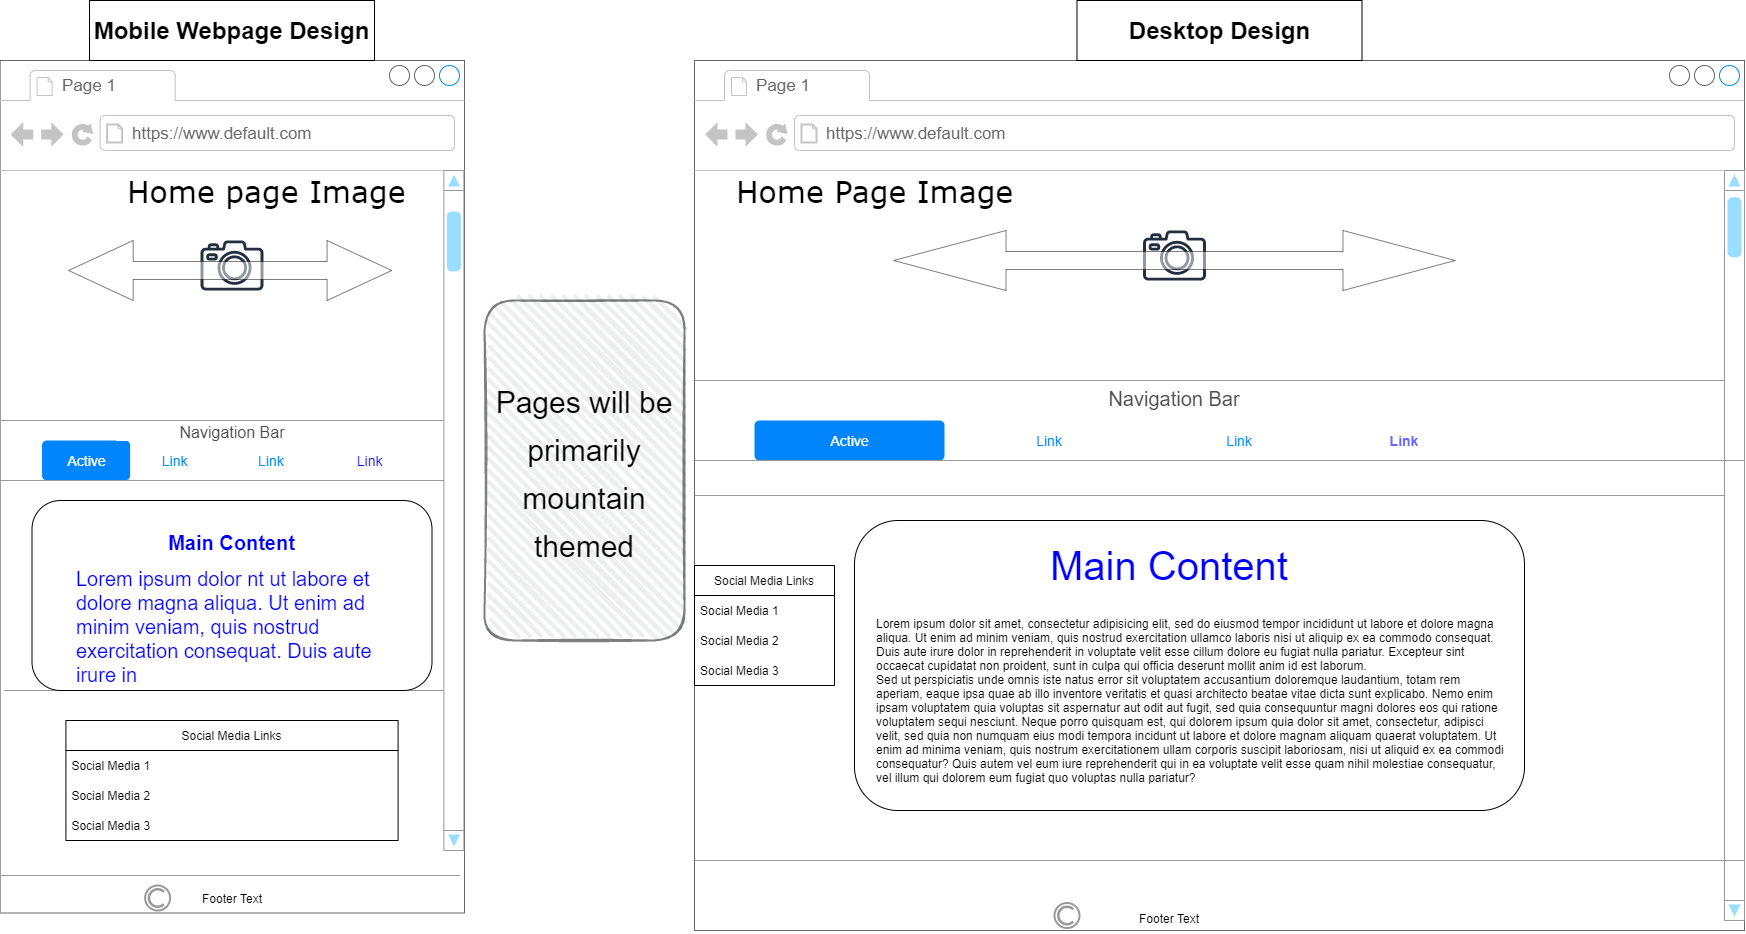

The diagram above was exported from draw.io. Its source (the exported page's mxGraphModel, read from the mxfile embedded in the PNG):
<mxGraphModel dx="1663" dy="947" grid="1" gridSize="10" guides="1" tooltips="1" connect="1" arrows="1" fold="1" page="1" pageScale="1" pageWidth="1100" pageHeight="850" background="none" math="0" shadow="0">
  <root>
    <mxCell id="0" />
    <mxCell id="1" parent="0" />
    <mxCell id="7026571954dc6520-1" value="" style="strokeWidth=1;shadow=0;dashed=0;align=center;html=1;shape=mxgraph.mockup.containers.browserWindow;rSize=0;strokeColor=#666666;mainText=,;recursiveResize=0;rounded=0;labelBackgroundColor=none;fontFamily=Verdana;fontSize=12" parent="1" vertex="1">
      <mxGeometry x="970" y="70" width="1050" height="870" as="geometry" />
    </mxCell>
    <mxCell id="7026571954dc6520-2" value="Page 1" style="strokeWidth=1;shadow=0;dashed=0;align=center;html=1;shape=mxgraph.mockup.containers.anchor;fontSize=17;fontColor=#666666;align=left;" parent="7026571954dc6520-1" vertex="1">
      <mxGeometry x="60" y="12" width="110" height="26" as="geometry" />
    </mxCell>
    <mxCell id="7026571954dc6520-3" value="https://www.default.com" style="strokeWidth=1;shadow=0;dashed=0;align=center;html=1;shape=mxgraph.mockup.containers.anchor;rSize=0;fontSize=17;fontColor=#666666;align=left;" parent="7026571954dc6520-1" vertex="1">
      <mxGeometry x="130" y="60" width="250" height="26" as="geometry" />
    </mxCell>
    <mxCell id="7026571954dc6520-4" value="&lt;blockquote style=&quot;margin: 0 0 0 40px ; border: none ; padding: 0px&quot;&gt;Home Page Image&lt;/blockquote&gt;" style="text;html=1;points=[];align=left;verticalAlign=top;spacingTop=-4;fontSize=30;fontFamily=Verdana" parent="7026571954dc6520-1" vertex="1">
      <mxGeometry y="110" width="340" height="50" as="geometry" />
    </mxCell>
    <mxCell id="7026571954dc6520-15" value="" style="verticalLabelPosition=bottom;shadow=0;dashed=0;align=center;html=1;verticalAlign=top;strokeWidth=1;shape=mxgraph.mockup.markup.line;strokeColor=#999999;rounded=0;labelBackgroundColor=none;fillColor=#ffffff;fontFamily=Verdana;fontSize=12;fontColor=#000000;" parent="7026571954dc6520-1" vertex="1">
      <mxGeometry y="310" width="1050" height="20" as="geometry" />
    </mxCell>
    <mxCell id="7026571954dc6520-21" value="" style="verticalLabelPosition=bottom;shadow=0;dashed=0;align=center;html=1;verticalAlign=top;strokeWidth=1;shape=mxgraph.mockup.markup.line;strokeColor=#999999;rounded=0;labelBackgroundColor=none;fillColor=#ffffff;fontFamily=Verdana;fontSize=12;fontColor=#000000;" parent="7026571954dc6520-1" vertex="1">
      <mxGeometry y="425" width="1050" height="20" as="geometry" />
    </mxCell>
    <mxCell id="DjETg_TTzIihgovZHAOz-12" value="" style="sketch=0;outlineConnect=0;fontColor=#232F3E;gradientColor=none;fillColor=#232F3E;strokeColor=none;dashed=0;verticalLabelPosition=bottom;verticalAlign=top;align=center;html=1;fontSize=12;fontStyle=0;aspect=fixed;pointerEvents=1;shape=mxgraph.aws4.camera2;" parent="7026571954dc6520-1" vertex="1">
      <mxGeometry x="448.55" y="170" width="62.9" height="50" as="geometry" />
    </mxCell>
    <mxCell id="DjETg_TTzIihgovZHAOz-14" value="" style="verticalLabelPosition=bottom;shadow=0;dashed=0;align=center;html=1;verticalAlign=top;strokeWidth=1;shape=mxgraph.mockup.navigation.scrollBar;strokeColor=#999999;barPos=98.952;fillColor2=#99ddff;strokeColor2=none;direction=north;" parent="7026571954dc6520-1" vertex="1">
      <mxGeometry x="1030" y="110" width="20" height="750" as="geometry" />
    </mxCell>
    <mxCell id="DjETg_TTzIihgovZHAOz-16" value="Social Media Links" style="swimlane;fontStyle=0;childLayout=stackLayout;horizontal=1;startSize=30;horizontalStack=0;resizeParent=1;resizeParentMax=0;resizeLast=0;collapsible=1;marginBottom=0;" parent="7026571954dc6520-1" vertex="1">
      <mxGeometry y="505" width="140" height="120" as="geometry" />
    </mxCell>
    <mxCell id="DjETg_TTzIihgovZHAOz-17" value="Social Media 1" style="text;strokeColor=none;fillColor=none;align=left;verticalAlign=middle;spacingLeft=4;spacingRight=4;overflow=hidden;points=[[0,0.5],[1,0.5]];portConstraint=eastwest;rotatable=0;" parent="DjETg_TTzIihgovZHAOz-16" vertex="1">
      <mxGeometry y="30" width="140" height="30" as="geometry" />
    </mxCell>
    <mxCell id="DjETg_TTzIihgovZHAOz-18" value="Social Media 2" style="text;strokeColor=none;fillColor=none;align=left;verticalAlign=middle;spacingLeft=4;spacingRight=4;overflow=hidden;points=[[0,0.5],[1,0.5]];portConstraint=eastwest;rotatable=0;" parent="DjETg_TTzIihgovZHAOz-16" vertex="1">
      <mxGeometry y="60" width="140" height="30" as="geometry" />
    </mxCell>
    <mxCell id="DjETg_TTzIihgovZHAOz-19" value="Social Media 3" style="text;strokeColor=none;fillColor=none;align=left;verticalAlign=middle;spacingLeft=4;spacingRight=4;overflow=hidden;points=[[0,0.5],[1,0.5]];portConstraint=eastwest;rotatable=0;" parent="DjETg_TTzIihgovZHAOz-16" vertex="1">
      <mxGeometry y="90" width="140" height="30" as="geometry" />
    </mxCell>
    <mxCell id="DjETg_TTzIihgovZHAOz-21" value="" style="rounded=1;whiteSpace=wrap;html=1;" parent="7026571954dc6520-1" vertex="1">
      <mxGeometry x="160" y="460" width="670" height="290" as="geometry" />
    </mxCell>
    <mxCell id="DjETg_TTzIihgovZHAOz-22" value="Lorem ipsum dolor sit amet, consectetur adipisicing elit, sed do eiusmod tempor incididunt ut labore et dolore magna aliqua. Ut enim ad minim veniam, quis nostrud exercitation ullamco laboris nisi ut aliquip ex ea commodo consequat. Duis aute irure dolor in reprehenderit in voluptate velit esse cillum dolore eu fugiat nulla pariatur. Excepteur sint occaecat cupidatat non proident, sunt in culpa qui officia deserunt mollit anim id est laborum.&#10;Sed ut perspiciatis unde omnis iste natus error sit voluptatem accusantium doloremque laudantium, totam rem aperiam, eaque ipsa quae ab illo inventore veritatis et quasi architecto beatae vitae dicta sunt explicabo. Nemo enim ipsam voluptatem quia voluptas sit aspernatur aut odit aut fugit, sed quia consequuntur magni dolores eos qui ratione voluptatem sequi nesciunt. Neque porro quisquam est, qui dolorem ipsum quia dolor sit amet, consectetur, adipisci velit, sed quia non numquam eius modi tempora incidunt ut labore et dolore magnam aliquam quaerat voluptatem. Ut enim ad minima veniam, quis nostrum exercitationem ullam corporis suscipit laboriosam, nisi ut aliquid ex ea commodi consequatur? Quis autem vel eum iure reprehenderit qui in ea voluptate velit esse quam nihil molestiae consequatur, vel illum qui dolorem eum fugiat quo voluptas nulla pariatur?" style="text;spacingTop=-5;whiteSpace=wrap;html=1;align=left;fontSize=12;fontFamily=Helvetica;fillColor=none;strokeColor=none;" parent="7026571954dc6520-1" vertex="1">
      <mxGeometry x="180" y="555" width="630" height="195" as="geometry" />
    </mxCell>
    <mxCell id="DjETg_TTzIihgovZHAOz-58" value="" style="strokeColor=#999999;verticalLabelPosition=bottom;shadow=0;dashed=0;verticalAlign=top;strokeWidth=2;html=1;shape=mxgraph.mockup.misc.copyrightIcon;" parent="7026571954dc6520-1" vertex="1">
      <mxGeometry x="360" y="842.5" width="25" height="25" as="geometry" />
    </mxCell>
    <mxCell id="sjeeH7La2l7boFRM0p2b-1" value="Footer Text" style="text;html=1;strokeColor=none;fillColor=none;align=center;verticalAlign=middle;whiteSpace=wrap;rounded=0;" vertex="1" parent="7026571954dc6520-1">
      <mxGeometry x="385" y="842.5" width="180" height="30" as="geometry" />
    </mxCell>
    <mxCell id="sjeeH7La2l7boFRM0p2b-15" value="Active" style="html=1;shadow=0;dashed=0;shape=mxgraph.bootstrap.rrect;rSize=5;fillColor=#0085FC;strokeColor=none;fontSize=14;fontColor=#ffffff;" vertex="1" parent="7026571954dc6520-1">
      <mxGeometry x="60" y="360" width="190" height="40" as="geometry" />
    </mxCell>
    <mxCell id="sjeeH7La2l7boFRM0p2b-16" value="Link" style="fillColor=none;strokeColor=none;fontSize=14;fontColor=#0085FC;" vertex="1" parent="7026571954dc6520-1">
      <mxGeometry x="250" y="360" width="210" height="40" as="geometry" />
    </mxCell>
    <mxCell id="sjeeH7La2l7boFRM0p2b-17" value="Link" style="fillColor=none;strokeColor=none;fontSize=14;fontColor=#0085FC;" vertex="1" parent="7026571954dc6520-1">
      <mxGeometry x="460" y="360" width="170" height="40" as="geometry" />
    </mxCell>
    <mxCell id="sjeeH7La2l7boFRM0p2b-18" value="Link" style="fontSize=14;fontStyle=1;fontColor=#6666FF;verticalAlign=middle;strokeColor=none;" vertex="1" parent="7026571954dc6520-1">
      <mxGeometry x="630" y="360" width="160" height="40" as="geometry" />
    </mxCell>
    <mxCell id="sjeeH7La2l7boFRM0p2b-26" value="" style="verticalLabelPosition=bottom;shadow=0;dashed=0;align=center;html=1;verticalAlign=top;strokeWidth=1;shape=mxgraph.mockup.markup.line;strokeColor=#999999;rounded=0;labelBackgroundColor=none;fillColor=#ffffff;fontFamily=Verdana;fontSize=12;fontColor=#000000;" vertex="1" parent="7026571954dc6520-1">
      <mxGeometry y="390" width="1050" height="20" as="geometry" />
    </mxCell>
    <mxCell id="sjeeH7La2l7boFRM0p2b-27" value="&lt;font style=&quot;font-size: 20px&quot;&gt;Navigation Bar&lt;/font&gt;" style="whiteSpace=wrap;html=1;shadow=0;dashed=0;fontSize=10;align=center;fillColor=#FFFFFF;strokeColor=#FFFFFF;fontColor=#4D4D4D;" vertex="1" parent="7026571954dc6520-1">
      <mxGeometry x="370" y="330" width="220" height="16.88" as="geometry" />
    </mxCell>
    <mxCell id="sjeeH7La2l7boFRM0p2b-31" value="&lt;font style=&quot;font-size: 40px&quot;&gt;Main Content&lt;/font&gt;" style="text;whiteSpace=wrap;html=1;fontSize=20;fontColor=#0000FF;align=center;" vertex="1" parent="7026571954dc6520-1">
      <mxGeometry x="340" y="475" width="270" height="40" as="geometry" />
    </mxCell>
    <mxCell id="sjeeH7La2l7boFRM0p2b-32" value="" style="verticalLabelPosition=bottom;shadow=0;dashed=0;align=center;html=1;verticalAlign=top;strokeWidth=1;shape=mxgraph.mockup.markup.line;strokeColor=#999999;rounded=0;labelBackgroundColor=none;fillColor=#ffffff;fontFamily=Verdana;fontSize=12;fontColor=#000000;" vertex="1" parent="7026571954dc6520-1">
      <mxGeometry y="790" width="1050" height="20" as="geometry" />
    </mxCell>
    <mxCell id="sjeeH7La2l7boFRM0p2b-36" value="" style="shape=doubleArrow;whiteSpace=wrap;html=1;fontSize=40;fontColor=#0000FF;align=center;verticalAlign=middle;opacity=50;" vertex="1" parent="7026571954dc6520-1">
      <mxGeometry x="199.22" y="170" width="561.56" height="60" as="geometry" />
    </mxCell>
    <mxCell id="DjETg_TTzIihgovZHAOz-2" value="" style="strokeWidth=1;shadow=0;dashed=0;align=center;html=1;shape=mxgraph.mockup.containers.browserWindow;rSize=0;strokeColor=#666666;mainText=,;recursiveResize=0;rounded=0;labelBackgroundColor=none;fontFamily=Verdana;fontSize=12" parent="1" vertex="1">
      <mxGeometry x="275.63" y="70" width="464.37" height="852.5" as="geometry" />
    </mxCell>
    <mxCell id="DjETg_TTzIihgovZHAOz-3" value="Page 1" style="strokeWidth=1;shadow=0;dashed=0;align=center;html=1;shape=mxgraph.mockup.containers.anchor;fontSize=17;fontColor=#666666;align=left;" parent="DjETg_TTzIihgovZHAOz-2" vertex="1">
      <mxGeometry x="60" y="12" width="110" height="26" as="geometry" />
    </mxCell>
    <mxCell id="DjETg_TTzIihgovZHAOz-4" value="https://www.default.com" style="strokeWidth=1;shadow=0;dashed=0;align=center;html=1;shape=mxgraph.mockup.containers.anchor;rSize=0;fontSize=17;fontColor=#666666;align=left;" parent="DjETg_TTzIihgovZHAOz-2" vertex="1">
      <mxGeometry x="130" y="60" width="250" height="26" as="geometry" />
    </mxCell>
    <mxCell id="DjETg_TTzIihgovZHAOz-5" value="&lt;blockquote style=&quot;margin: 0 0 0 40px ; border: none ; padding: 0px&quot;&gt;Home page Image&lt;/blockquote&gt;" style="text;html=1;points=[];align=left;verticalAlign=top;spacingTop=-4;fontSize=30;fontFamily=Verdana" parent="DjETg_TTzIihgovZHAOz-2" vertex="1">
      <mxGeometry x="85" y="110" width="340" height="50" as="geometry" />
    </mxCell>
    <mxCell id="DjETg_TTzIihgovZHAOz-6" value="" style="verticalLabelPosition=bottom;shadow=0;dashed=0;align=center;html=1;verticalAlign=top;strokeWidth=1;shape=mxgraph.mockup.markup.line;strokeColor=#999999;rounded=0;labelBackgroundColor=none;fillColor=#ffffff;fontFamily=Verdana;fontSize=12;fontColor=#000000;" parent="DjETg_TTzIihgovZHAOz-2" vertex="1">
      <mxGeometry y="350" width="443.75" height="20" as="geometry" />
    </mxCell>
    <mxCell id="DjETg_TTzIihgovZHAOz-7" value="&lt;blockquote style=&quot;margin: 0 0 0 40px ; border: none ; padding: 0px&quot;&gt;&lt;blockquote style=&quot;margin: 0 0 0 40px ; border: none ; padding: 0px&quot;&gt;&lt;br&gt;&lt;/blockquote&gt;&lt;/blockquote&gt;" style="text;html=1;points=[];align=left;verticalAlign=top;spacingTop=-4;fontSize=15;fontFamily=Verdana" parent="DjETg_TTzIihgovZHAOz-2" vertex="1">
      <mxGeometry x="186.25" y="350" width="170" height="30" as="geometry" />
    </mxCell>
    <mxCell id="DjETg_TTzIihgovZHAOz-8" value="" style="verticalLabelPosition=bottom;shadow=0;dashed=0;align=center;html=1;verticalAlign=top;strokeWidth=1;shape=mxgraph.mockup.markup.line;strokeColor=#999999;rounded=0;labelBackgroundColor=none;fillColor=#ffffff;fontFamily=Verdana;fontSize=12;fontColor=#000000;" parent="DjETg_TTzIihgovZHAOz-2" vertex="1">
      <mxGeometry x="3.75" y="620" width="440" height="20" as="geometry" />
    </mxCell>
    <mxCell id="DjETg_TTzIihgovZHAOz-23" value="" style="verticalLabelPosition=bottom;shadow=0;dashed=0;align=center;html=1;verticalAlign=top;strokeWidth=1;shape=mxgraph.mockup.navigation.scrollBar;strokeColor=#999999;barPos=96.383;fillColor2=#99ddff;strokeColor2=none;direction=north;" parent="DjETg_TTzIihgovZHAOz-2" vertex="1">
      <mxGeometry x="443.75" y="110" width="20" height="680" as="geometry" />
    </mxCell>
    <mxCell id="DjETg_TTzIihgovZHAOz-24" value="" style="sketch=0;outlineConnect=0;fontColor=#232F3E;gradientColor=none;fillColor=#232F3E;strokeColor=none;dashed=0;verticalLabelPosition=bottom;verticalAlign=top;align=center;html=1;fontSize=12;fontStyle=0;aspect=fixed;pointerEvents=1;shape=mxgraph.aws4.camera2;" parent="DjETg_TTzIihgovZHAOz-2" vertex="1">
      <mxGeometry x="200.43" y="180" width="62.9" height="50" as="geometry" />
    </mxCell>
    <mxCell id="DjETg_TTzIihgovZHAOz-53" value="Social Media Links" style="swimlane;fontStyle=0;childLayout=stackLayout;horizontal=1;startSize=30;horizontalStack=0;resizeParent=1;resizeParentMax=0;resizeLast=0;collapsible=1;marginBottom=0;" parent="DjETg_TTzIihgovZHAOz-2" vertex="1">
      <mxGeometry x="65.77999999999999" y="660" width="332.18" height="120" as="geometry" />
    </mxCell>
    <mxCell id="DjETg_TTzIihgovZHAOz-54" value="Social Media 1" style="text;strokeColor=none;fillColor=none;align=left;verticalAlign=middle;spacingLeft=4;spacingRight=4;overflow=hidden;points=[[0,0.5],[1,0.5]];portConstraint=eastwest;rotatable=0;" parent="DjETg_TTzIihgovZHAOz-53" vertex="1">
      <mxGeometry y="30" width="332.18" height="30" as="geometry" />
    </mxCell>
    <mxCell id="DjETg_TTzIihgovZHAOz-55" value="Social Media 2" style="text;strokeColor=none;fillColor=none;align=left;verticalAlign=middle;spacingLeft=4;spacingRight=4;overflow=hidden;points=[[0,0.5],[1,0.5]];portConstraint=eastwest;rotatable=0;" parent="DjETg_TTzIihgovZHAOz-53" vertex="1">
      <mxGeometry y="60" width="332.18" height="30" as="geometry" />
    </mxCell>
    <mxCell id="DjETg_TTzIihgovZHAOz-56" value="Social Media 3" style="text;strokeColor=none;fillColor=none;align=left;verticalAlign=middle;spacingLeft=4;spacingRight=4;overflow=hidden;points=[[0,0.5],[1,0.5]];portConstraint=eastwest;rotatable=0;" parent="DjETg_TTzIihgovZHAOz-53" vertex="1">
      <mxGeometry y="90" width="332.18" height="30" as="geometry" />
    </mxCell>
    <mxCell id="DjETg_TTzIihgovZHAOz-57" value="" style="strokeColor=#999999;verticalLabelPosition=bottom;shadow=0;dashed=0;verticalAlign=top;strokeWidth=2;html=1;shape=mxgraph.mockup.misc.copyrightIcon;" parent="DjETg_TTzIihgovZHAOz-2" vertex="1">
      <mxGeometry x="145" y="825" width="25" height="25" as="geometry" />
    </mxCell>
    <mxCell id="sjeeH7La2l7boFRM0p2b-14" value="" style="rounded=1;whiteSpace=wrap;html=1;" vertex="1" parent="DjETg_TTzIihgovZHAOz-2">
      <mxGeometry x="31.869999999999997" y="440" width="400" height="190" as="geometry" />
    </mxCell>
    <mxCell id="sjeeH7La2l7boFRM0p2b-19" value="Active" style="html=1;shadow=0;dashed=0;shape=mxgraph.bootstrap.rrect;rSize=5;fillColor=#0085FC;strokeColor=none;fontSize=14;fontColor=#ffffff;" vertex="1" parent="DjETg_TTzIihgovZHAOz-2">
      <mxGeometry x="41.87" y="380" width="88.13" height="40" as="geometry" />
    </mxCell>
    <mxCell id="sjeeH7La2l7boFRM0p2b-20" value="Link" style="fillColor=none;strokeColor=none;fontSize=14;fontColor=#0085FC;" vertex="1" parent="DjETg_TTzIihgovZHAOz-2">
      <mxGeometry x="130" y="380" width="90" height="40" as="geometry" />
    </mxCell>
    <mxCell id="sjeeH7La2l7boFRM0p2b-21" value="Link" style="fillColor=none;strokeColor=none;fontSize=14;fontColor=#0085FC;" vertex="1" parent="DjETg_TTzIihgovZHAOz-2">
      <mxGeometry x="231.25" y="380" width="80" height="40" as="geometry" />
    </mxCell>
    <mxCell id="sjeeH7La2l7boFRM0p2b-22" value="Link" style="fillColor=none;strokeColor=none;fontSize=14;fontColor=#0000FF;" vertex="1" parent="DjETg_TTzIihgovZHAOz-2">
      <mxGeometry x="330" y="380" width="80" height="40" as="geometry" />
    </mxCell>
    <mxCell id="sjeeH7La2l7boFRM0p2b-23" value="Footer Text" style="text;html=1;strokeColor=none;fillColor=none;align=center;verticalAlign=middle;whiteSpace=wrap;rounded=0;" vertex="1" parent="DjETg_TTzIihgovZHAOz-2">
      <mxGeometry x="141.87" y="822.5" width="180" height="30" as="geometry" />
    </mxCell>
    <mxCell id="sjeeH7La2l7boFRM0p2b-24" value="&lt;font style=&quot;font-size: 16px&quot;&gt;Navigation Bar&lt;/font&gt;" style="whiteSpace=wrap;html=1;shadow=0;dashed=0;fontSize=10;align=center;fillColor=#FFFFFF;strokeColor=#FFFFFF;fontColor=#4D4D4D;" vertex="1" parent="DjETg_TTzIihgovZHAOz-2">
      <mxGeometry x="116.87" y="363.12" width="230" height="16.88" as="geometry" />
    </mxCell>
    <mxCell id="sjeeH7La2l7boFRM0p2b-25" value="" style="verticalLabelPosition=bottom;shadow=0;dashed=0;align=center;html=1;verticalAlign=top;strokeWidth=1;shape=mxgraph.mockup.markup.line;strokeColor=#999999;rounded=0;labelBackgroundColor=none;fillColor=#ffffff;fontFamily=Verdana;fontSize=12;fontColor=#000000;" vertex="1" parent="DjETg_TTzIihgovZHAOz-2">
      <mxGeometry y="410" width="443.75" height="20" as="geometry" />
    </mxCell>
    <mxCell id="sjeeH7La2l7boFRM0p2b-29" value="Lorem ipsum dolor nt ut labore et dolore magna aliqua. Ut enim ad minim veniam, quis nostrud exercitation consequat. Duis aute irure in&amp;nbsp;" style="text;whiteSpace=wrap;html=1;fontSize=20;fontColor=#0000FF;" vertex="1" parent="DjETg_TTzIihgovZHAOz-2">
      <mxGeometry x="74.68" y="500" width="315" height="90" as="geometry" />
    </mxCell>
    <mxCell id="sjeeH7La2l7boFRM0p2b-30" value="&lt;h1&gt;&lt;font style=&quot;font-size: 20px&quot;&gt;Main Content&lt;/font&gt;&lt;/h1&gt;" style="text;html=1;strokeColor=none;fillColor=none;spacing=5;spacingTop=-20;whiteSpace=wrap;overflow=hidden;rounded=0;fontSize=20;fontColor=#0000FF;align=center;verticalAlign=middle;" vertex="1" parent="DjETg_TTzIihgovZHAOz-2">
      <mxGeometry x="90.62" y="440" width="283.12" height="80" as="geometry" />
    </mxCell>
    <mxCell id="sjeeH7La2l7boFRM0p2b-33" value="" style="verticalLabelPosition=bottom;shadow=0;dashed=0;align=center;html=1;verticalAlign=top;strokeWidth=1;shape=mxgraph.mockup.markup.line;strokeColor=#999999;rounded=0;labelBackgroundColor=none;fillColor=#ffffff;fontFamily=Verdana;fontSize=12;fontColor=#000000;" vertex="1" parent="DjETg_TTzIihgovZHAOz-2">
      <mxGeometry y="805" width="460" height="20" as="geometry" />
    </mxCell>
    <mxCell id="sjeeH7La2l7boFRM0p2b-34" value="" style="shape=doubleArrow;whiteSpace=wrap;html=1;fontSize=40;fontColor=#0000FF;align=center;verticalAlign=middle;opacity=50;" vertex="1" parent="DjETg_TTzIihgovZHAOz-2">
      <mxGeometry x="68.44" y="180" width="323.13" height="60" as="geometry" />
    </mxCell>
    <mxCell id="DjETg_TTzIihgovZHAOz-9" value="&lt;h1&gt;Mobile Webpage Design&lt;/h1&gt;" style="whiteSpace=wrap;html=1;" parent="1" vertex="1">
      <mxGeometry x="365.01" y="10" width="285" height="60" as="geometry" />
    </mxCell>
    <mxCell id="DjETg_TTzIihgovZHAOz-11" value="&lt;h1&gt;Desktop Design&lt;/h1&gt;" style="whiteSpace=wrap;html=1;" parent="1" vertex="1">
      <mxGeometry x="1352.5" y="10" width="285" height="60" as="geometry" />
    </mxCell>
    <mxCell id="sjeeH7La2l7boFRM0p2b-37" value="&lt;font style=&quot;font-size: 30px&quot;&gt;&lt;font style=&quot;font-size: 30px&quot;&gt;Pages &lt;/font&gt;will be primarily mountain themed&lt;/font&gt;" style="rounded=1;whiteSpace=wrap;html=1;strokeWidth=2;fillWeight=4;hachureGap=8;hachureAngle=45;fillColor=#D9E2DF;sketch=1;fontSize=40;fontColor=#000000;align=center;verticalAlign=middle;opacity=50;" vertex="1" parent="1">
      <mxGeometry x="760" y="310" width="200" height="340" as="geometry" />
    </mxCell>
  </root>
</mxGraphModel>